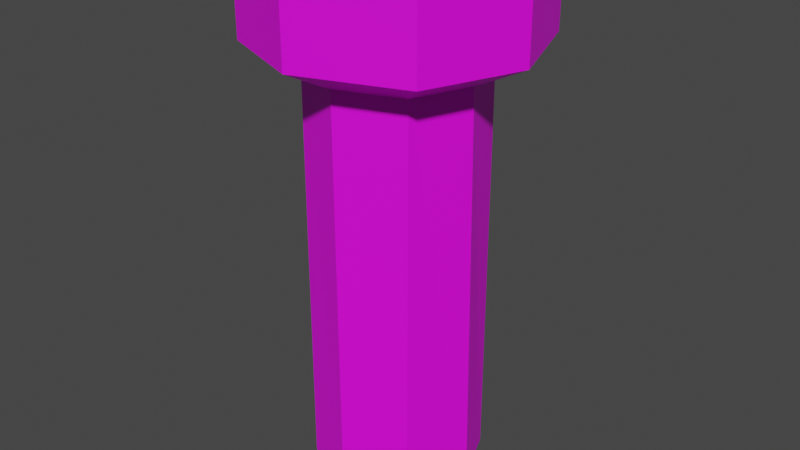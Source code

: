 # Source: candle.blend  (saved by Blender 3.4.6; exported with 4.5.12 LTS)
import bpy
from mathutils import Matrix  # noqa: F401  (used for matrix-valued properties, if any)

bpy.ops.wm.read_factory_settings(use_empty=True)
scene = bpy.context.scene
scene.name = 'Scene'

# ---- collections
col_candle = bpy.data.collections.new('Candle'); scene.collection.children.link(col_candle)

# ---- images (referenced by path relative to the original .blend; pixels are not part of the script)
import os
ASSET_DIR = os.environ.get("B2B_ASSET_DIR", "")  # directory of the original .blend (textures are referenced by path, not embedded)
HERE = os.path.dirname(os.path.abspath(__file__))  # packed textures are extracted next to this script under _unpacked/

def load_image(name, relpath, width, height, colorspace="sRGB"):
    """Load a texture the original file referenced (path relative to the .blend, or extracted next to this script)."""
    p = next((c for c in (os.path.join(HERE, relpath), os.path.join(ASSET_DIR, relpath)) if relpath and os.path.exists(c)), "")
    if p:
        img = bpy.data.images.load(p, check_existing=True)
        img.name = name
    else:  # same state as the original file: an image datablock whose file is absent (Cycles renders it pink)
        img = bpy.data.images.new(name, width, height)
        img.source = "FILE"
        img.filepath = "//" + (relpath or name)
    img.colorspace_settings.name = colorspace
    return img
img_candle_png = load_image('candle.png', 'candle.png', 1024, 1024, 'sRGB')

# ---- materials (node trees are filled in below, after node groups)
mat_candle = bpy.data.materials.new('Candle')
mat_candle.use_transparent_shadow = False

# ---- material node trees
mat_candle.use_nodes = True; mat_candle.node_tree.nodes.clear()
_N = mat_candle.node_tree.nodes; _L = mat_candle.node_tree.links
n0 = _N.new('ShaderNodeBsdfPrincipled'); n0.name = 'Principled BSDF'; n0.location = (10, 300)
n0.distribution = 'GGX'
n0.subsurface_method = 'RANDOM_WALK_SKIN'
n0.inputs[3].default_value = 1.45
n0.inputs[27].default_value = (0.0, 0.0, 0.0, 1.0)
n0.inputs[28].default_value = 1.0
n1 = _N.new('ShaderNodeOutputMaterial'); n1.name = 'Material Output'; n1.location = (300, 300)
n2 = _N.new('ShaderNodeTexImage'); n2.name = 'Image Texture'; n2.location = (-280, 280)
n2.image = img_candle_png
_L.new(n0.outputs[0], n1.inputs[0])
_L.new(n2.outputs[0], n0.inputs[0])
n1.is_active_output = True

# ---- world
world_world = bpy.data.worlds.new('World'); scene.world = world_world
world_world.use_nodes = True; world_world.node_tree.nodes.clear()
_N = world_world.node_tree.nodes; _L = world_world.node_tree.links
n0 = _N.new('ShaderNodeOutputWorld'); n0.name = 'World Output'; n0.location = (300, 300)
n1 = _N.new('ShaderNodeBackground'); n1.name = 'Background'; n1.location = (10, 300)
n1.inputs[0].default_value = (0.05088, 0.05088, 0.05088, 1.0)
_L.new(n1.outputs[0], n0.inputs[0])
n0.is_active_output = True
world_world.color = (0.05088, 0.05088, 0.05088)
world_world.use_sun_shadow = False
world_world.sun_shadow_jitter_overblur = 0.0

# ---- meshes
me_candle = bpy.data.meshes.new('Candle')
me_candle.from_pydata([(-0.5859, -0.5844, -1.0), (-0.5859, -0.5844, 1.0), (-0.5859, 0.5833, -1.0), (-0.5859, 0.5833, 1.0), (0.5818, -0.5844, -1.0), (0.5818, -0.5844, 1.0), (0.5818, 0.5833, -1.0), (0.5818, 0.5833, 1.0), (0.8024, -0.01964, 1.0), (0.8024, 0.05075, -1.0), (-0.0417, -0.805, 1.0), (-0.02289, -0.805, -1.0), (-0.8065, -0.0613, 1.0), (-0.8065, 0.02675, -1.0), (-0.05868, 0.8039, 1.0), (0.0133, 0.8039, -1.0), (-1.307, -0.09333, 1.485), (-0.002021, -0.0005709, -1.0), (-1.307, -0.09333, 1.13), (-0.9467, 0.958, 1.13), (-0.08684, 1.318, 1.13), (0.9579, 0.958, 1.13), (1.318, -0.02537, 1.13), (0.9579, -0.9466, 1.13), (-0.05914, -1.306, 1.13), (-0.9467, -0.9466, 1.13), (-0.9467, 0.958, 1.485), (-0.08684, 1.318, 1.485), (0.9579, 0.958, 1.485), (1.318, -0.02537, 1.485), (0.9579, -0.9466, 1.485), (-0.05914, -1.306, 1.485), (-0.9467, -0.9466, 1.485), (-0.04976, -0.0417, 1.485)], [], [(0, 1, 12, 13), (2, 3, 14, 15), (6, 7, 8, 9), (4, 5, 10, 11), (2, 17, 13), (10, 5, 23, 24), (9, 8, 5, 4), (11, 10, 1, 0), (13, 12, 3, 2), (15, 14, 7, 6), (5, 8, 22, 23), (14, 3, 19, 20), (8, 7, 21, 22), (7, 14, 20, 21), (12, 1, 25, 18), (1, 10, 24, 25), (3, 12, 18, 19), (4, 17, 9), (6, 17, 15), (0, 17, 11), (9, 17, 6), (13, 17, 0), (15, 17, 2), (11, 17, 4), (21, 20, 27, 28), (25, 24, 31, 32), (24, 23, 30, 31), (20, 19, 26, 27), (19, 18, 16, 26), (23, 22, 29, 30), (22, 21, 28, 29), (18, 25, 32, 16), (28, 33, 29), (31, 33, 32), (29, 33, 30), (16, 33, 26), (30, 33, 31), (33, 28, 27), (32, 33, 16), (26, 33, 27)])
_uv = me_candle.uv_layers.new(name='UVMap')
_uv.uv.foreach_set('vector', [1.002, 0.0009609, 1.001, 0.4294, 0.8857, 0.4294, 0.8732, 0.0009609, 0.7525, 0.0009609, 0.7512, 0.4294, 0.635, 0.4294, 0.6251, 0.0009609, 0.5025, 0.0009609, 0.5012, 0.4294, 0.3733, 0.4294, 0.3854, 0.0009609, 0.2525, 0.000961, 0.2512, 0.4294, 0.1201, 0.4294, 0.1242, 0.000961, 0.7561, 0.857, 0.8166, 0.7242, 0.862, 0.859, 0.7055, 0.4235, 0.7496, 0.4241, 0.7469, 0.5883, 0.7022, 0.5873, 0.3854, 0.0009609, 0.3733, 0.4294, 0.2512, 0.4294, 0.2525, 0.000961, 0.1242, 0.000961, 0.1201, 0.4294, 0.00123, 0.4294, 0.002461, 0.000961, 0.8732, 0.0009609, 0.8857, 0.4294, 0.7512, 0.4294, 0.7525, 0.0009609, 0.6251, 0.0009609, 0.635, 0.4294, 0.5012, 0.4294, 0.5025, 0.0009609, 0.7496, 0.4241, 0.7894, 0.4243, 0.7877, 0.5887, 0.7469, 0.5883, 0.8755, 0.4235, 0.9135, 0.423, 0.913, 0.5865, 0.8755, 0.5873, 0.7894, 0.4243, 0.8312, 0.4241, 0.8306, 0.5884, 0.7877, 0.5887, 0.8312, 0.4241, 0.8755, 0.4235, 0.8755, 0.5873, 0.8306, 0.5884, 0.6261, 0.4227, 0.6654, 0.4229, 0.6627, 0.5864, 0.6244, 0.5861, 0.6654, 0.4229, 0.7055, 0.4235, 0.7022, 0.5873, 0.6627, 0.5864, 0.9135, 0.423, 0.9607, 0.4227, 0.959, 0.5861, 0.913, 0.5865, 0.8773, 0.5909, 0.8166, 0.7242, 0.758, 0.5938, 0.6833, 0.6636, 0.8166, 0.7242, 0.6822, 0.7716, 0.9496, 0.7846, 0.8166, 0.7242, 0.9515, 0.6777, 0.758, 0.5938, 0.8166, 0.7242, 0.6833, 0.6636, 0.862, 0.859, 0.8166, 0.7242, 0.9496, 0.7846, 0.6822, 0.7716, 0.8166, 0.7242, 0.7561, 0.857, 0.9515, 0.6777, 0.8166, 0.7242, 0.8773, 0.5909, 0.8503, 0.4279, 0.8995, 0.427, 0.8938, 0.5995, 0.8452, 0.5919, 0.6405, 0.4226, 0.6881, 0.42, 0.6942, 0.5953, 0.6488, 0.5866, 0.6881, 0.42, 0.7446, 0.4227, 0.742, 0.5895, 0.6942, 0.5953, 0.8995, 0.427, 0.9428, 0.4251, 0.939, 0.5891, 0.8938, 0.5995, 0.9428, 0.4251, 0.9914, 0.4136, 0.9867, 0.5905, 0.939, 0.5891, 0.7446, 0.4227, 0.7969, 0.4239, 0.7901, 0.5893, 0.742, 0.5895, 0.7969, 0.4239, 0.8503, 0.4279, 0.8452, 0.5919, 0.7901, 0.5893, 0.5968, 0.4164, 0.6405, 0.4226, 0.6488, 0.5866, 0.5911, 0.5902, 0.59, 0.6184, 0.29, 0.7048, 0.4364, 0.4529, 0.04736, 0.576, 0.29, 0.7048, 0.01617, 0.7813, 0.4364, 0.4529, 0.29, 0.7048, 0.2249, 0.4267, 0.1412, 0.9444, 0.29, 0.7048, 0.3903, 0.9887, 0.2249, 0.4267, 0.29, 0.7048, 0.04736, 0.576, 0.29, 0.7048, 0.59, 0.6184, 0.5542, 0.8569, 0.01617, 0.7813, 0.29, 0.7048, 0.1412, 0.9444, 0.3903, 0.9887, 0.29, 0.7048, 0.5542, 0.8569])
me_candle.materials.append(mat_candle)
me_candle.update()

# ---- objects
ob_candle = bpy.data.objects.new('Candle', me_candle)

# ---- transforms, parenting, visibility, modifiers, constraints
ob_candle.location = (0.0, 0.0, 0.0)
ob_candle.scale = (0.05, 0.05, 0.1)

# ---- collection membership
col_candle.objects.link(ob_candle)

# ---- scene / render settings (as saved in the file)
scene.frame_start = 1; scene.frame_end = 250; scene.frame_set(1)
scene.render.engine = 'BLENDER_EEVEE_NEXT'
scene.cycles.sampling_pattern = 'TABULATED_SOBOL'
scene.cycles.use_light_tree = False
scene.view_settings.view_transform = 'Filmic'
bpy.context.view_layer.update()

# ---- added for rendering (the .blend has no active camera and no usable light): camera, sun
cam_auto = bpy.data.cameras.new('AutoCamera')
cam_auto.lens = 50.0
cam_auto.sensor_width = 36.0
cam_auto.clip_end = 1000.0
ob_auto_camera = bpy.data.objects.new('AutoCamera', cam_auto)
scene.collection.objects.link(ob_auto_camera)
ob_auto_camera.location = (0.287231, -0.344056, 0.253814)
ob_auto_camera.rotation_euler = (1.09748, -7.21219e-08, 0.694738)
scene.camera = ob_auto_camera
light_auto_sun = bpy.data.lights.new('AutoSun', 'SUN')
light_auto_sun.energy = 3.0
light_auto_sun.angle = 0.0523599
ob_auto_sun = bpy.data.objects.new('AutoSun', light_auto_sun)
scene.collection.objects.link(ob_auto_sun)
ob_auto_sun.rotation_euler = (0.872665, 0.174533, 0.523599)
bpy.context.view_layer.update()
